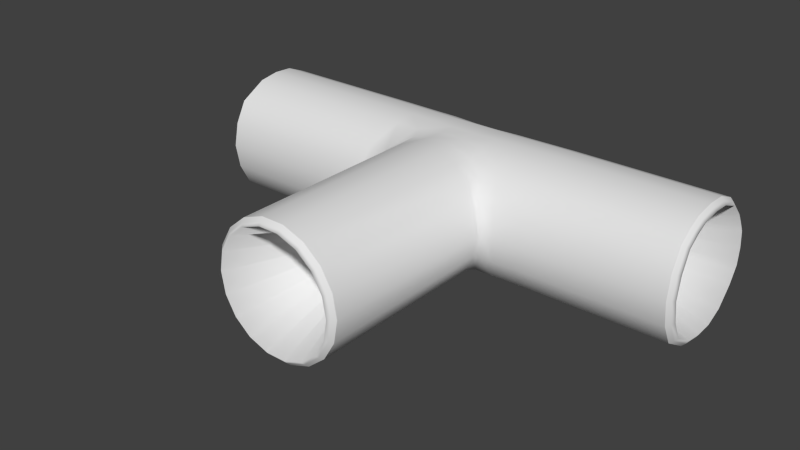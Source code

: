 # Source: Pipe9-model.blend  (saved by Blender 2.68.0; exported with 4.5.12 LTS)
import bpy
from mathutils import Matrix  # noqa: F401  (used for matrix-valued properties, if any)

bpy.ops.wm.read_factory_settings(use_empty=True)
scene = bpy.context.scene
scene.name = 'Scene'

# ---- collections
col_collection_1 = bpy.data.collections.new('Collection 1'); scene.collection.children.link(col_collection_1)

# ---- materials (node trees are filled in below, after node groups)
mat_01___default = bpy.data.materials.new('01_-_Default')
mat_01___default.alpha_threshold = 0.0
mat_01___default.use_transparent_shadow = False
mat_01___default.roughness = 0.5
mat_01___default.line_color = (0.0, 0.0, 0.0, 1.0)

# ---- material node trees

# ---- world
world_world = bpy.data.worlds.new('World'); scene.world = world_world
world_world.color = (0.05088, 0.05088, 0.05088)
world_world.use_sun_shadow = False
world_world.sun_shadow_jitter_overblur = 0.0
world_world.cycles.sampling_method = 'MANUAL'
world_world.cycles.sample_map_resolution = 256

# ---- meshes
me_t = bpy.data.meshes.new('T')
me_t.from_pydata([(5.346, 0.2237, 1.889), (5.458, 0.2237, 2.523), (5.458, 5.323, 2.523), (5.346, 5.323, 1.889), (5.78, 0.2237, 3.081), (5.78, 5.519, 3.081), (6.273, 0.2237, 3.495), (6.273, 5.654, 3.495), (6.878, 0.2237, 3.715), (6.878, 5.654, 3.715), (7.522, 0.2237, 3.715), (7.522, 5.654, 3.715), (8.127, 0.2237, 3.495), (8.127, 5.654, 3.495), (8.62, 0.2237, 3.081), (8.62, 5.519, 3.081), (8.942, 0.2237, 2.523), (8.942, 5.323, 2.523), (9.054, 0.2237, 1.889), (9.054, 5.323, 1.889), (8.942, 0.2237, 1.255), (8.942, 5.323, 1.255), (8.62, 0.2237, 0.6978), (8.62, 5.519, 0.6978), (8.127, 0.2237, 0.284), (8.127, 5.654, 0.284), (7.522, 0.2237, 0.06379), (7.522, 5.654, 0.06379), (6.878, 0.2237, 0.06379), (6.878, 5.654, 0.06379), (6.273, 0.2237, 0.284), (6.273, 5.654, 0.284), (5.78, 0.2237, 0.6978), (5.78, 5.519, 0.6978), (5.458, 0.2237, 1.255), (5.458, 5.323, 1.255), (5.384, 5.495, 2.575), (5.267, 5.364, 1.909), (5.719, 5.808, 3.176), (6.234, 6.309, 3.494), (6.864, 6.155, 3.69), (7.536, 6.155, 3.69), (8.166, 6.208, 3.431), (8.681, 5.808, 3.171), (9.016, 5.495, 2.57), (9.133, 5.364, 1.904), (9.016, 5.495, 1.204), (8.681, 5.808, 0.6025), (8.166, 6.309, 0.2847), (7.536, 6.155, 0.08918), (6.864, 6.155, 0.08918), (6.234, 6.208, 0.3482), (5.719, 5.808, 0.6074), (5.384, 5.495, 1.208), (6.836, 6.656, 3.665), (6.153, 6.552, 3.605), (7.564, 6.656, 3.665), (8.247, 6.552, 3.6), (7.564, 6.656, 0.1375), (8.247, 6.552, 0.1498), (6.836, 6.656, 0.1375), (6.153, 6.552, 0.1546), (6.836, 7.157, 3.664), (6.153, 7.134, 3.698), (7.564, 7.157, 3.664), (8.247, 7.134, 3.693), (7.564, 7.157, 0.08603), (8.247, 7.134, 0.05585), (6.836, 7.157, 0.08603), (6.153, 7.134, 0.06073), (6.836, 7.658, 3.683), (6.153, 7.682, 3.671), (7.564, 7.658, 3.683), (8.247, 7.682, 3.666), (7.564, 7.658, 0.1172), (8.247, 7.682, 0.08298), (6.836, 7.658, 0.1172), (6.153, 7.682, 0.08786), (6.836, 8.232, 3.421), (6.153, 8.243, 3.445), (7.564, 8.232, 3.421), (8.247, 8.243, 3.44), (7.564, 8.232, 0.3616), (8.247, 8.243, 0.33), (6.836, 8.232, 0.3616), (6.153, 8.243, 0.3349), (6.836, 8.804, 3.016), (6.153, 8.827, 2.919), (7.564, 8.804, 3.016), (8.247, 8.827, 2.914), (7.564, 8.788, 0.7648), (8.247, 8.819, 0.8573), (6.836, 8.788, 0.7648), (6.153, 8.819, 0.8622), (5.008, 5.517, 2.571), (4.939, 5.386, 1.905), (5.207, 5.831, 3.172), (9.193, 5.831, 3.176), (8.89, 6.23, 3.435), (9.392, 5.517, 2.575), (9.46, 5.386, 1.909), (9.392, 5.517, 1.208), (9.193, 5.831, 0.6067), (5.207, 5.831, 0.6032), (5.51, 6.23, 0.344), (5.008, 5.517, 1.204), (5.463, 6.574, 3.6), (8.937, 6.574, 3.604), (8.937, 6.574, 0.1539), (5.463, 6.574, 0.1505), (5.463, 7.157, 3.693), (8.937, 7.157, 3.697), (8.937, 7.157, 0.06), (5.463, 7.157, 0.05658), (5.463, 7.704, 3.667), (8.937, 7.705, 3.671), (8.937, 7.705, 0.08713), (5.463, 7.704, 0.08371), (5.463, 8.252, 3.441), (8.937, 8.252, 3.444), (8.937, 8.252, 0.3342), (5.463, 8.252, 0.3308), (4.844, 9.059, 1.888), (4.919, 8.996, 2.405), (5.232, 9.034, 2.41), (5.106, 9.059, 1.892), (5.134, 8.995, 2.541), (5.596, 8.995, 2.546), (5.463, 8.803, 2.915), (8.937, 8.803, 2.918), (9.266, 8.995, 2.545), (8.804, 8.995, 2.541), (9.481, 8.996, 2.409), (9.167, 9.034, 2.405), (9.556, 9.059, 1.891), (9.294, 9.059, 1.887), (9.481, 8.996, 1.374), (9.167, 9.027, 1.369), (9.266, 9.011, 1.238), (8.804, 9.011, 1.233), (8.937, 8.803, 0.8614), (5.463, 8.803, 0.858), (5.134, 9.011, 1.234), (5.596, 9.011, 1.238), (4.919, 8.996, 1.37), (5.232, 9.027, 1.374), (4.402, 5.538, 2.567), (4.399, 5.407, 1.901), (4.409, 5.851, 3.168), (4.418, 6.595, 3.597), (9.98, 6.251, 3.439), (9.982, 6.595, 3.608), (9.991, 5.852, 3.18), (9.998, 5.538, 2.579), (10.0, 5.407, 1.913), (9.998, 5.538, 1.212), (9.991, 5.852, 0.6106), (9.982, 6.595, 0.1578), (4.42, 6.251, 0.3401), (4.418, 6.595, 0.1466), (4.409, 5.851, 0.5993), (4.402, 5.538, 1.2), (4.418, 7.177, 3.689), (9.982, 7.178, 3.701), (9.982, 7.178, 0.06391), (4.418, 7.177, 0.05268), (4.418, 7.725, 3.663), (9.982, 7.726, 3.674), (9.982, 7.726, 0.09104), (4.418, 7.725, 0.07978), (4.418, 8.273, 3.437), (9.982, 8.273, 3.448), (9.982, 8.273, 0.3381), (4.418, 8.273, 0.3268), (4.396, 9.08, 1.884), (4.399, 9.017, 2.401), (4.406, 8.971, 2.537), (4.418, 8.781, 2.911), (9.982, 8.781, 2.922), (9.994, 8.971, 2.549), (10.0, 9.017, 2.413), (10.0, 9.08, 1.895), (10.0, 9.017, 1.377), (9.994, 8.971, 1.241), (9.982, 8.781, 0.8653), (4.418, 8.781, 0.8541), (4.406, 8.971, 1.23), (4.399, 9.017, 1.366), (0.2256, 5.542, 2.566), (0.2232, 5.412, 1.9), (0.2327, 5.856, 3.167), (0.2419, 6.599, 3.596), (14.16, 6.256, 3.44), (14.16, 6.6, 3.609), (14.17, 5.857, 3.18), (14.17, 5.543, 2.579), (14.18, 5.412, 1.913), (14.17, 5.543, 1.212), (14.17, 5.857, 0.6114), (14.16, 6.6, 0.1587), (0.2436, 6.255, 0.3392), (0.2419, 6.599, 0.1457), (0.2327, 5.856, 0.5985), (0.2256, 5.542, 1.199), (0.2419, 7.182, 3.689), (14.16, 7.183, 3.702), (14.16, 7.183, 0.06477), (0.2419, 7.182, 0.05179), (0.2419, 7.73, 3.662), (14.16, 7.73, 3.675), (14.16, 7.73, 0.0919), (0.2419, 7.73, 0.07892), (0.2419, 8.277, 3.436), (14.16, 8.278, 3.449), (14.16, 8.278, 0.339), (0.2419, 8.277, 0.326), (0.2198, 9.084, 1.883), (0.2224, 9.022, 2.401), (0.2301, 8.975, 2.537), (0.2419, 8.786, 2.91), (14.16, 8.786, 2.923), (14.17, 8.976, 2.55), (14.18, 9.022, 2.414), (14.18, 9.085, 1.896), (14.18, 9.022, 1.378), (14.17, 8.976, 1.242), (14.16, 8.786, 0.8662), (0.2419, 8.786, 0.8532), (0.2301, 8.975, 1.229), (0.2224, 9.022, 1.365), (14.25, 6.311, 3.37), (14.25, 6.639, 3.531), (14.26, 5.93, 3.122), (14.27, 5.631, 2.549), (14.27, 5.506, 1.914), (14.27, 5.631, 1.245), (14.26, 5.93, 0.672), (14.25, 6.639, 0.2402), (14.25, 7.195, 3.62), (14.25, 7.195, 0.1506), (14.25, 7.717, 3.594), (14.25, 7.717, 0.1764), (14.25, 8.24, 3.379), (14.25, 8.24, 0.4121), (14.25, 8.725, 2.877), (14.27, 8.906, 2.521), (14.27, 8.95, 2.391), (14.28, 9.01, 1.897), (14.27, 8.95, 1.403), (14.27, 8.906, 1.274), (14.25, 8.725, 0.915), (14.31, 6.374, 3.29), (14.31, 6.684, 3.443), (14.32, 6.014, 3.057), (14.33, 5.731, 2.515), (14.33, 5.613, 1.914), (14.33, 5.731, 1.283), (14.32, 6.014, 0.7407), (14.31, 6.684, 0.3325), (14.31, 7.209, 3.527), (14.31, 7.209, 0.2479), (14.31, 7.703, 3.503), (14.31, 7.703, 0.2723), (14.31, 8.197, 3.299), (14.31, 8.197, 0.495), (14.31, 8.655, 2.825), (14.32, 8.826, 2.488), (14.33, 8.868, 2.365), (14.33, 8.924, 1.899), (14.33, 8.868, 1.432), (14.32, 8.826, 1.309), (14.31, 8.655, 0.9704), (0.1303, 5.64, 2.53), (0.1278, 5.516, 1.898), (0.1374, 5.938, 3.1), (0.1465, 6.643, 3.507), (0.1482, 6.316, 0.4166), (0.1465, 6.643, 0.2329), (0.1374, 5.938, 0.6626), (0.1303, 5.64, 1.233), (0.1465, 7.196, 3.595), (0.1465, 7.196, 0.1438), (0.1465, 7.716, 3.57), (0.1465, 7.716, 0.1695), (0.1465, 8.235, 3.355), (0.1465, 8.235, 0.404), (0.1244, 9.001, 1.881), (0.1271, 8.941, 2.373), (0.1348, 8.897, 2.502), (0.1465, 8.717, 2.856), (0.1465, 8.717, 0.9043), (0.1348, 8.897, 1.261), (0.1271, 8.941, 1.39), (0.054, 5.733, 2.495), (0.05154, 5.615, 1.896), (0.0611, 6.015, 3.037), (0.07026, 6.684, 3.422), (0.07197, 6.374, 0.49), (0.07024, 6.684, 0.3157), (0.06108, 6.015, 0.7234), (0.05399, 5.733, 1.265), (0.07026, 7.209, 3.506), (0.07024, 7.209, 0.2311), (0.07026, 7.702, 3.482), (0.07024, 7.702, 0.2556), (0.07026, 8.195, 3.278), (0.07024, 8.195, 0.478), (0.04813, 8.922, 1.88), (0.05081, 8.865, 2.346), (0.05849, 8.824, 2.469), (0.07027, 8.653, 2.805), (0.07025, 8.653, 0.9528), (0.05847, 8.824, 1.291), (0.0508, 8.865, 1.414), (5.442, 0.1284, 1.889), (5.548, 0.1284, 2.491), (5.853, 0.1284, 3.019), (6.321, 0.1284, 3.412), (6.895, 0.1284, 3.621), (7.505, 0.1284, 3.621), (8.079, 0.1284, 3.412), (8.547, 0.1284, 3.019), (8.852, 0.1284, 2.491), (8.958, 0.1284, 1.889), (8.852, 0.1284, 1.288), (8.547, 0.1284, 0.7593), (8.079, 0.1284, 0.3668), (7.505, 0.1284, 0.158), (6.895, 0.1284, 0.158), (6.321, 0.1284, 0.3668), (5.853, 0.1284, 0.7593), (5.548, 0.1284, 1.288), (5.523, 0.06469, 1.889), (5.624, 0.06469, 2.463), (5.915, 0.06469, 2.967), (6.361, 0.06469, 3.342), (6.909, 0.06469, 3.541), (7.491, 0.06469, 3.541), (8.038, 0.06469, 3.342), (8.485, 0.06469, 2.967), (8.776, 0.06469, 2.463), (8.877, 0.06469, 1.889), (8.776, 0.06469, 1.316), (8.485, 0.06469, 0.8114), (8.038, 0.06469, 0.437), (7.491, 0.06469, 0.2379), (6.909, 0.06469, 0.2379), (6.361, 0.06469, 0.437), (5.915, 0.06469, 0.8114), (5.624, 0.06469, 1.316), (6.928, 8.968, 2.81), (6.388, 8.981, 2.718), (7.472, 8.968, 2.81), (8.054, 8.981, 2.675), (8.398, 9.047, 2.49), (8.579, 9.062, 2.25), (8.699, 9.072, 1.87), (8.561, 9.059, 1.488), (8.33, 9.053, 1.265), (7.983, 8.978, 1.071), (7.472, 8.962, 0.9708), (6.928, 8.962, 0.9708), (6.37, 8.978, 1.034), (6.001, 9.053, 1.289), (5.827, 9.059, 1.458), (5.745, 9.072, 1.874), (5.851, 9.062, 2.273), (6.001, 9.047, 2.494), (7.047, 9.064, 2.614), (6.742, 9.063, 2.576), (7.353, 9.064, 2.614), (7.681, 9.063, 2.54), (7.875, 9.067, 2.386), (7.977, 9.068, 2.187), (8.045, 9.069, 1.872), (7.967, 9.068, 1.554), (7.837, 9.068, 1.368), (7.641, 9.063, 1.207), (7.353, 9.064, 1.163), (7.047, 9.064, 1.163), (6.732, 9.063, 1.177), (6.524, 9.068, 1.388), (6.426, 9.068, 1.529), (6.38, 9.069, 1.875), (6.439, 9.068, 2.207), (6.524, 9.067, 2.39), (6.885, 3.829, 1.889), (6.904, 3.829, 1.997), (6.904, 3.829, 1.782), (6.959, 3.829, 1.687), (7.042, 3.829, 1.616), (7.145, 3.829, 1.579), (7.255, 3.829, 1.579), (7.358, 3.829, 1.616), (7.441, 3.829, 1.687), (7.496, 3.829, 1.782), (7.515, 3.829, 1.889), (7.496, 3.829, 1.997), (7.441, 3.829, 2.092), (7.358, 3.829, 2.162), (7.255, 3.829, 2.2), (7.145, 3.829, 2.2), (7.042, 3.829, 2.162), (6.959, 3.829, 2.092), (3.954, 6.881, 2.072), (3.952, 6.843, 1.877), (3.961, 6.973, 2.248), (3.97, 7.19, 2.373), (3.97, 7.361, 2.4), (3.97, 7.521, 2.393), (3.97, 7.681, 2.326), (3.97, 7.83, 2.173), (3.958, 7.885, 2.063), (3.951, 7.899, 2.024), (3.948, 7.917, 1.872), (3.951, 7.899, 1.721), (3.958, 7.885, 1.681), (3.97, 7.83, 1.571), (3.97, 7.681, 1.417), (3.97, 7.521, 1.345), (3.97, 7.361, 1.337), (3.97, 7.19, 1.364), (3.972, 7.09, 1.421), (3.961, 6.973, 1.497), (3.954, 6.881, 1.673), (10.42, 6.973, 2.281), (10.41, 7.09, 2.357), (10.43, 6.882, 2.105), (10.43, 6.843, 1.91), (10.43, 6.882, 1.705), (10.42, 6.973, 1.529), (10.41, 7.191, 1.397), (10.41, 7.362, 1.369), (10.41, 7.522, 1.377), (10.41, 7.682, 1.449), (10.41, 7.831, 1.604), (10.42, 7.887, 1.714), (10.43, 7.9, 1.754), (10.43, 7.918, 1.905), (10.43, 7.9, 2.057), (10.42, 7.887, 2.096), (10.41, 7.831, 2.206), (10.41, 7.682, 2.36), (10.41, 7.522, 2.426), (10.41, 7.362, 2.434), (10.41, 7.191, 2.406), (7.199, 9.106, 1.878)], [], [(0, 1, 2, 3), (1, 4, 5, 2), (4, 6, 7, 5), (6, 8, 9, 7), (8, 10, 11, 9), (10, 12, 13, 11), (12, 14, 15, 13), (14, 16, 17, 15), (16, 18, 19, 17), (18, 20, 21, 19), (20, 22, 23, 21), (22, 24, 25, 23), (24, 26, 27, 25), (26, 28, 29, 27), (28, 30, 31, 29), (30, 32, 33, 31), (32, 34, 35, 33), (34, 0, 3, 35), (3, 2, 36, 37), (2, 5, 38, 36), (5, 7, 39, 38), (7, 9, 40, 39), (9, 11, 41, 40), (11, 13, 42, 41), (13, 15, 43, 42), (15, 17, 44, 43), (17, 19, 45, 44), (19, 21, 46, 45), (21, 23, 47, 46), (23, 25, 48, 47), (25, 27, 49, 48), (27, 29, 50, 49), (29, 31, 51, 50), (31, 33, 52, 51), (33, 35, 53, 52), (35, 3, 37, 53), (39, 40, 54, 55), (40, 41, 56, 54), (41, 42, 57, 56), (48, 49, 58, 59), (49, 50, 60, 58), (50, 51, 61, 60), (55, 54, 62, 63), (54, 56, 64, 62), (56, 57, 65, 64), (59, 58, 66, 67), (58, 60, 68, 66), (60, 61, 69, 68), (63, 62, 70, 71), (62, 64, 72, 70), (64, 65, 73, 72), (67, 66, 74, 75), (66, 68, 76, 74), (68, 69, 77, 76), (71, 70, 78, 79), (70, 72, 80, 78), (72, 73, 81, 80), (75, 74, 82, 83), (74, 76, 84, 82), (76, 77, 85, 84), (79, 78, 86, 87), (78, 80, 88, 86), (80, 81, 89, 88), (83, 82, 90, 91), (82, 84, 92, 90), (84, 85, 93, 92), (94, 95, 37, 36), (96, 94, 36, 38), (97, 98, 42, 43), (99, 97, 43, 44), (100, 99, 44, 45), (101, 100, 45, 46), (102, 101, 46, 47), (103, 104, 51, 52), (105, 103, 52, 53), (95, 105, 53, 37), (106, 96, 38, 55), (98, 107, 57, 42), (108, 102, 47, 59), (104, 109, 61, 51), (110, 106, 55, 63), (107, 111, 65, 57), (112, 108, 59, 67), (109, 113, 69, 61), (114, 110, 63, 71), (111, 115, 73, 65), (116, 112, 67, 75), (113, 117, 77, 69), (118, 114, 71, 79), (115, 119, 81, 73), (120, 116, 75, 83), (117, 121, 85, 77), (122, 123, 124, 125), (123, 126, 127, 124), (126, 128, 87, 127), (128, 118, 79, 87), (119, 129, 89, 81), (129, 130, 131, 89), (130, 132, 133, 131), (132, 134, 135, 133), (134, 136, 137, 135), (136, 138, 139, 137), (138, 140, 91, 139), (140, 120, 83, 91), (121, 141, 93, 85), (141, 142, 143, 93), (142, 144, 145, 143), (144, 122, 125, 145), (146, 147, 95, 94), (148, 146, 94, 96), (149, 148, 96, 106), (150, 151, 107, 98), (152, 150, 98, 97), (153, 152, 97, 99), (154, 153, 99, 100), (155, 154, 100, 101), (156, 155, 101, 102), (157, 156, 102, 108), (158, 159, 109, 104), (160, 158, 104, 103), (161, 160, 103, 105), (147, 161, 105, 95), (162, 149, 106, 110), (151, 163, 111, 107), (164, 157, 108, 112), (159, 165, 113, 109), (166, 162, 110, 114), (163, 167, 115, 111), (168, 164, 112, 116), (165, 169, 117, 113), (170, 166, 114, 118), (167, 171, 119, 115), (172, 168, 116, 120), (169, 173, 121, 117), (174, 175, 123, 122), (175, 176, 126, 123), (176, 177, 128, 126), (177, 170, 118, 128), (178, 179, 130, 129), (171, 178, 129, 119), (179, 180, 132, 130), (180, 181, 134, 132), (181, 182, 136, 134), (182, 183, 138, 136), (183, 184, 140, 138), (184, 172, 120, 140), (185, 186, 142, 141), (173, 185, 141, 121), (186, 187, 144, 142), (187, 174, 122, 144), (188, 189, 147, 146), (190, 188, 146, 148), (191, 190, 148, 149), (192, 193, 151, 150), (194, 192, 150, 152), (195, 194, 152, 153), (196, 195, 153, 154), (197, 196, 154, 155), (198, 197, 155, 156), (199, 198, 156, 157), (200, 201, 159, 158), (202, 200, 158, 160), (203, 202, 160, 161), (189, 203, 161, 147), (204, 191, 149, 162), (193, 205, 163, 151), (206, 199, 157, 164), (201, 207, 165, 159), (208, 204, 162, 166), (205, 209, 167, 163), (210, 206, 164, 168), (207, 211, 169, 165), (212, 208, 166, 170), (209, 213, 171, 167), (214, 210, 168, 172), (211, 215, 173, 169), (216, 217, 175, 174), (217, 218, 176, 175), (218, 219, 177, 176), (219, 212, 170, 177), (220, 221, 179, 178), (213, 220, 178, 171), (221, 222, 180, 179), (222, 223, 181, 180), (223, 224, 182, 181), (224, 225, 183, 182), (225, 226, 184, 183), (226, 214, 172, 184), (227, 228, 186, 185), (215, 227, 185, 173), (228, 229, 187, 186), (229, 216, 174, 187), (230, 231, 193, 192), (232, 230, 192, 194), (233, 232, 194, 195), (234, 233, 195, 196), (235, 234, 196, 197), (236, 235, 197, 198), (237, 236, 198, 199), (231, 238, 205, 193), (239, 237, 199, 206), (238, 240, 209, 205), (241, 239, 206, 210), (240, 242, 213, 209), (243, 241, 210, 214), (244, 245, 221, 220), (242, 244, 220, 213), (245, 246, 222, 221), (246, 247, 223, 222), (247, 248, 224, 223), (248, 249, 225, 224), (249, 250, 226, 225), (250, 243, 214, 226), (251, 252, 231, 230), (253, 251, 230, 232), (254, 253, 232, 233), (255, 254, 233, 234), (256, 255, 234, 235), (257, 256, 235, 236), (258, 257, 236, 237), (252, 259, 238, 231), (260, 258, 237, 239), (259, 261, 240, 238), (262, 260, 239, 241), (261, 263, 242, 240), (264, 262, 241, 243), (265, 266, 245, 244), (263, 265, 244, 242), (266, 267, 246, 245), (267, 268, 247, 246), (268, 269, 248, 247), (269, 270, 249, 248), (270, 271, 250, 249), (271, 264, 243, 250), (272, 273, 189, 188), (274, 272, 188, 190), (275, 274, 190, 191), (276, 277, 201, 200), (278, 276, 200, 202), (279, 278, 202, 203), (273, 279, 203, 189), (280, 275, 191, 204), (277, 281, 207, 201), (282, 280, 204, 208), (281, 283, 211, 207), (284, 282, 208, 212), (283, 285, 215, 211), (286, 287, 217, 216), (287, 288, 218, 217), (288, 289, 219, 218), (289, 284, 212, 219), (290, 291, 228, 227), (285, 290, 227, 215), (291, 292, 229, 228), (292, 286, 216, 229), (293, 294, 273, 272), (295, 293, 272, 274), (296, 295, 274, 275), (297, 298, 277, 276), (299, 297, 276, 278), (300, 299, 278, 279), (294, 300, 279, 273), (301, 296, 275, 280), (298, 302, 281, 277), (303, 301, 280, 282), (302, 304, 283, 281), (305, 303, 282, 284), (304, 306, 285, 283), (307, 308, 287, 286), (308, 309, 288, 287), (309, 310, 289, 288), (310, 305, 284, 289), (311, 312, 291, 290), (306, 311, 290, 285), (312, 313, 292, 291), (313, 307, 286, 292), (1, 0, 314, 315), (315, 316, 4, 1), (316, 317, 6, 4), (317, 318, 8, 6), (318, 319, 10, 8), (319, 320, 12, 10), (320, 321, 14, 12), (321, 322, 16, 14), (322, 323, 18, 16), (323, 324, 20, 18), (324, 325, 22, 20), (325, 326, 24, 22), (326, 327, 26, 24), (327, 328, 28, 26), (328, 329, 30, 28), (329, 330, 32, 30), (330, 331, 34, 32), (0, 34, 331, 314), (332, 333, 315, 314), (333, 334, 316, 315), (334, 335, 317, 316), (335, 336, 318, 317), (336, 337, 319, 318), (337, 338, 320, 319), (338, 339, 321, 320), (339, 340, 322, 321), (340, 341, 323, 322), (341, 342, 324, 323), (342, 343, 325, 324), (343, 344, 326, 325), (344, 345, 327, 326), (345, 346, 328, 327), (346, 347, 329, 328), (347, 348, 330, 329), (348, 349, 331, 330), (349, 332, 314, 331), (87, 86, 350, 351), (86, 88, 352, 350), (88, 89, 353, 352), (89, 131, 354, 353), (131, 133, 355, 354), (133, 135, 356, 355), (135, 137, 357, 356), (137, 139, 358, 357), (139, 91, 359, 358), (91, 90, 360, 359), (90, 92, 361, 360), (92, 93, 362, 361), (93, 143, 363, 362), (143, 145, 364, 363), (145, 125, 365, 364), (125, 124, 366, 365), (124, 127, 367, 366), (127, 87, 351, 367), (351, 350, 368, 369), (350, 352, 370, 368), (352, 353, 371, 370), (353, 354, 372, 371), (354, 355, 373, 372), (355, 356, 374, 373), (356, 357, 375, 374), (357, 358, 376, 375), (358, 359, 377, 376), (359, 360, 378, 377), (360, 361, 379, 378), (361, 362, 380, 379), (362, 363, 381, 380), (363, 364, 382, 381), (364, 365, 383, 382), (365, 366, 384, 383), (366, 367, 385, 384), (367, 351, 369, 385), (333, 332, 386, 387), (332, 349, 388, 386), (349, 348, 389, 388), (348, 347, 390, 389), (347, 346, 391, 390), (346, 345, 392, 391), (345, 344, 393, 392), (344, 343, 394, 393), (343, 342, 395, 394), (342, 341, 396, 395), (341, 340, 397, 396), (340, 339, 398, 397), (339, 338, 399, 398), (338, 337, 400, 399), (337, 336, 401, 400), (336, 335, 402, 401), (335, 334, 403, 402), (334, 333, 387, 403), (404, 405, 294, 293), (406, 404, 293, 295), (407, 406, 295, 296), (408, 407, 296, 301), (409, 408, 301, 303), (410, 409, 303, 305), (411, 410, 305, 310), (412, 411, 310, 309), (413, 412, 309, 308), (414, 413, 308, 307), (415, 414, 307, 313), (416, 415, 313, 312), (417, 416, 312, 311), (418, 417, 311, 306), (419, 418, 306, 304), (420, 419, 304, 302), (421, 420, 302, 298), (422, 421, 298, 297), (423, 422, 297, 299), (424, 423, 299, 300), (405, 424, 300, 294), (425, 426, 251, 253), (427, 425, 253, 254), (428, 427, 254, 255), (429, 428, 255, 256), (430, 429, 256, 257), (431, 430, 257, 258), (432, 431, 258, 260), (433, 432, 260, 262), (434, 433, 262, 264), (435, 434, 264, 271), (436, 435, 271, 270), (437, 436, 270, 269), (438, 437, 269, 268), (439, 438, 268, 267), (440, 439, 267, 266), (441, 440, 266, 265), (442, 441, 265, 263), (443, 442, 263, 261), (444, 443, 261, 259), (445, 444, 259, 252), (426, 445, 252, 251), (38, 39, 55), (47, 48, 59), (369, 368, 446), (368, 370, 446), (370, 371, 446), (371, 372, 446), (372, 373, 446), (373, 374, 446), (374, 375, 446), (375, 376, 446), (376, 377, 446), (377, 378, 446), (378, 379, 446), (379, 380, 446), (380, 381, 446), (381, 382, 446), (382, 383, 446), (383, 384, 446), (384, 385, 446), (385, 369, 446)])
me_t.polygons.foreach_set('use_smooth', [True] * 428)
_k = set([(0, 1), (0, 34), (1, 4), (4, 6), (6, 8), (8, 10), (10, 12), (12, 14), (14, 16), (16, 18), (18, 20), (20, 22), (22, 24), (24, 26), (26, 28), (28, 30), (30, 32), (32, 34), (188, 189), (188, 190), (189, 203), (190, 191), (191, 204), (192, 193), (192, 194), (193, 205), (194, 195), (195, 196), (196, 197), (197, 198), (198, 199), (199, 206), (200, 201), (200, 202), (201, 207), (202, 203), (204, 208), (205, 209), (206, 210), (207, 211), (208, 212), (209, 213), (210, 214), (211, 215), (212, 219), (213, 220), (214, 226), (215, 227), (216, 217), (216, 229), (217, 218), (218, 219), (220, 221), (221, 222), (222, 223), (223, 224), (224, 225), (225, 226), (227, 228), (228, 229), (386, 387), (386, 388), (387, 403), (388, 389), (389, 390), (390, 391), (391, 392), (392, 393), (393, 394), (394, 395), (395, 396), (396, 397), (397, 398), (398, 399), (399, 400), (400, 401), (401, 402), (402, 403), (404, 405), (404, 406), (405, 424), (406, 407), (407, 408), (408, 409), (409, 410), (410, 411), (411, 412), (412, 413), (413, 414), (414, 415), (415, 416), (416, 417), (417, 418), (418, 419), (419, 420), (420, 421), (421, 422), (422, 423), (423, 424), (425, 426), (425, 427), (426, 445), (427, 428), (428, 429), (429, 430), (430, 431), (431, 432), (432, 433), (433, 434), (434, 435), (435, 436), (436, 437), (437, 438), (438, 439), (439, 440), (440, 441), (441, 442), (442, 443), (443, 444), (444, 445)])
me_t.attributes.new('sharp_edge', 'BOOLEAN', 'EDGE').data.foreach_set('value', [ (min(e.vertices), max(e.vertices)) in _k for e in me_t.edges])
_uv = me_t.uv_layers.new(name='UVMap')
_uv.uv.foreach_set('vector', [-1.8, 1.78, -1.935, 1.78, -1.935, 1.196, -1.8, 1.196, -1.629, 1.993, -1.677, 1.993, -1.677, 1.521, -1.629, 1.538, -1.677, 1.993, -1.719, 1.993, -1.719, 1.509, -1.677, 1.521, -1.719, 1.993, -1.771, 1.993, -1.771, 1.509, -1.719, 1.509, -1.771, 1.993, -1.826, 1.993, -1.826, 1.509, -1.771, 1.509, -1.826, 1.993, -1.878, 1.993, -1.878, 1.509, -1.826, 1.509, -1.878, 1.993, -1.921, 1.993, -1.921, 1.521, -1.878, 1.509, -1.921, 1.993, -1.968, 1.992, -1.968, 1.537, -1.921, 1.521, -1.661, 1.78, -1.796, 1.78, -1.796, 1.196, -1.661, 1.196, -1.796, 1.78, -1.932, 1.78, -1.932, 1.196, -1.796, 1.196, -1.629, 1.992, -1.677, 1.992, -1.677, 1.521, -1.629, 1.538, -1.677, 1.992, -1.72, 1.992, -1.72, 1.509, -1.677, 1.521, -1.72, 1.992, -1.773, 1.992, -1.773, 1.509, -1.72, 1.509, -1.773, 1.992, -1.829, 1.992, -1.829, 1.509, -1.773, 1.509, -1.829, 1.992, -1.882, 1.992, -1.882, 1.509, -1.829, 1.509, -1.882, 1.992, -1.925, 1.992, -1.925, 1.521, -1.882, 1.509, -1.925, 1.992, -1.973, 1.991, -1.973, 1.537, -1.925, 1.521, -1.664, 1.78, -1.8, 1.78, -1.8, 1.196, -1.664, 1.196, -1.8, 1.196, -1.935, 1.196, -1.946, 1.176, -1.804, 1.191, -1.629, 1.538, -1.677, 1.521, -1.671, 1.495, -1.623, 1.523, -1.677, 1.521, -1.719, 1.509, -1.716, 1.45, -1.671, 1.495, -1.719, 1.509, -1.771, 1.509, -1.77, 1.464, -1.716, 1.45, -1.771, 1.509, -1.826, 1.509, -1.828, 1.464, -1.77, 1.464, -1.826, 1.509, -1.878, 1.509, -1.882, 1.459, -1.828, 1.464, -1.878, 1.509, -1.921, 1.521, -1.926, 1.495, -1.882, 1.459, -1.921, 1.521, -1.968, 1.537, -1.975, 1.522, -1.926, 1.495, -1.661, 1.196, -1.796, 1.196, -1.793, 1.191, -1.651, 1.176, -1.796, 1.196, -1.932, 1.196, -1.943, 1.176, -1.793, 1.191, -1.629, 1.538, -1.677, 1.521, -1.672, 1.495, -1.623, 1.523, -1.677, 1.521, -1.72, 1.509, -1.717, 1.451, -1.672, 1.495, -1.72, 1.509, -1.773, 1.509, -1.772, 1.464, -1.717, 1.451, -1.773, 1.509, -1.829, 1.509, -1.83, 1.464, -1.772, 1.464, -1.829, 1.509, -1.882, 1.509, -1.885, 1.46, -1.83, 1.464, -1.882, 1.509, -1.925, 1.521, -1.93, 1.495, -1.885, 1.46, -1.925, 1.521, -1.973, 1.537, -1.979, 1.522, -1.93, 1.495, -1.664, 1.196, -1.8, 1.196, -1.804, 1.191, -1.654, 1.176, -1.882, 1.459, -1.895, 1.403, -1.851, 1.405, -1.86, 1.466, -1.895, 1.342, -1.895, 1.401, -1.852, 1.404, -1.852, 1.339, -1.895, 1.401, -1.891, 1.458, -1.861, 1.465, -1.852, 1.404, -1.716, 1.458, -1.703, 1.402, -1.746, 1.404, -1.737, 1.465, -1.703, 1.402, -1.703, 1.342, -1.746, 1.34, -1.746, 1.404, -1.702, 1.402, -1.707, 1.458, -1.737, 1.465, -1.746, 1.404, -1.86, 1.466, -1.851, 1.405, -1.808, 1.405, -1.81, 1.466, -1.852, 1.339, -1.852, 1.404, -1.808, 1.404, -1.808, 1.339, -1.852, 1.404, -1.861, 1.465, -1.81, 1.465, -1.808, 1.404, -1.737, 1.465, -1.746, 1.404, -1.79, 1.404, -1.788, 1.465, -1.746, 1.404, -1.746, 1.34, -1.79, 1.34, -1.79, 1.404, -1.746, 1.404, -1.737, 1.465, -1.788, 1.465, -1.79, 1.404, -1.81, 1.466, -1.808, 1.405, -1.764, 1.405, -1.762, 1.466, -1.808, 1.339, -1.808, 1.404, -1.764, 1.404, -1.764, 1.339, -1.808, 1.404, -1.81, 1.465, -1.762, 1.465, -1.764, 1.404, -1.788, 1.465, -1.79, 1.404, -1.834, 1.404, -1.836, 1.465, -1.79, 1.404, -1.79, 1.34, -1.834, 1.34, -1.834, 1.404, -1.79, 1.404, -1.788, 1.465, -1.836, 1.465, -1.833, 1.404, -1.762, 1.466, -1.764, 1.405, -1.714, 1.405, -1.713, 1.466, -1.764, 1.339, -1.764, 1.404, -1.715, 1.404, -1.715, 1.339, -1.764, 1.404, -1.762, 1.465, -1.714, 1.465, -1.715, 1.404, -1.836, 1.465, -1.834, 1.404, -1.884, 1.404, -1.885, 1.465, -1.834, 1.404, -1.834, 1.34, -1.884, 1.34, -1.884, 1.404, -1.833, 1.404, -1.836, 1.465, -1.884, 1.465, -1.883, 1.404, -1.713, 1.466, -1.714, 1.405, -1.664, 1.405, -1.662, 1.466, -1.715, 1.339, -1.715, 1.404, -1.665, 1.404, -1.665, 1.339, -1.715, 1.404, -1.714, 1.465, -1.663, 1.465, -1.665, 1.404, -1.885, 1.465, -1.884, 1.404, -1.932, 1.404, -1.935, 1.465, -1.884, 1.404, -1.884, 1.34, -1.932, 1.34, -1.932, 1.404, -1.883, 1.404, -1.884, 1.465, -1.935, 1.465, -1.932, 1.404, -1.66, 1.22, -1.8, 1.228, -1.8, 1.19, -1.659, 1.176, -1.923, 1.55, -1.97, 1.567, -1.972, 1.534, -1.925, 1.505, -1.923, 1.549, -1.889, 1.522, -1.891, 1.458, -1.925, 1.504, -1.97, 1.566, -1.923, 1.549, -1.925, 1.504, -1.972, 1.533, -1.803, 1.227, -1.663, 1.219, -1.664, 1.175, -1.804, 1.189, -1.951, 1.219, -1.803, 1.227, -1.804, 1.189, -1.952, 1.175, -1.674, 1.55, -1.627, 1.567, -1.625, 1.534, -1.672, 1.504, -1.674, 1.549, -1.709, 1.522, -1.707, 1.458, -1.672, 1.504, -1.627, 1.567, -1.674, 1.549, -1.672, 1.504, -1.625, 1.534, -1.8, 1.228, -1.948, 1.22, -1.947, 1.176, -1.8, 1.19, -1.859, 1.528, -1.923, 1.55, -1.925, 1.505, -1.86, 1.466, -1.889, 1.522, -1.859, 1.526, -1.861, 1.465, -1.891, 1.458, -1.739, 1.527, -1.674, 1.55, -1.672, 1.504, -1.737, 1.465, -1.709, 1.522, -1.739, 1.527, -1.737, 1.465, -1.707, 1.458, -1.808, 1.528, -1.859, 1.528, -1.86, 1.466, -1.81, 1.466, -1.859, 1.526, -1.808, 1.526, -1.81, 1.465, -1.861, 1.465, -1.79, 1.527, -1.739, 1.527, -1.737, 1.465, -1.788, 1.465, -1.739, 1.527, -1.79, 1.527, -1.788, 1.465, -1.737, 1.465, -1.76, 1.528, -1.808, 1.528, -1.81, 1.466, -1.762, 1.466, -1.808, 1.526, -1.76, 1.526, -1.762, 1.465, -1.81, 1.465, -1.838, 1.527, -1.79, 1.527, -1.788, 1.465, -1.836, 1.465, -1.79, 1.527, -1.838, 1.527, -1.836, 1.465, -1.788, 1.465, -1.712, 1.528, -1.76, 1.528, -1.762, 1.466, -1.713, 1.466, -1.76, 1.526, -1.713, 1.526, -1.714, 1.465, -1.762, 1.465, -1.885, 1.527, -1.838, 1.527, -1.836, 1.465, -1.885, 1.465, -1.838, 1.527, -1.885, 1.527, -1.884, 1.465, -1.836, 1.465, -1.793, 1.391, -1.687, 1.385, -1.686, 1.359, -1.792, 1.369, -1.687, 1.385, -1.659, 1.367, -1.658, 1.328, -1.686, 1.359, -1.628, 1.557, -1.664, 1.528, -1.662, 1.466, -1.628, 1.516, -1.664, 1.528, -1.712, 1.528, -1.713, 1.466, -1.662, 1.466, -1.713, 1.526, -1.665, 1.526, -1.663, 1.465, -1.714, 1.465, -1.665, 1.526, -1.628, 1.556, -1.628, 1.515, -1.663, 1.465, -1.663, 1.368, -1.691, 1.386, -1.692, 1.359, -1.664, 1.329, -1.691, 1.386, -1.796, 1.392, -1.797, 1.37, -1.692, 1.359, -1.796, 1.392, -1.902, 1.386, -1.903, 1.359, -1.797, 1.37, -1.902, 1.386, -1.93, 1.368, -1.931, 1.329, -1.903, 1.359, -1.971, 1.555, -1.933, 1.527, -1.935, 1.465, -1.971, 1.514, -1.933, 1.527, -1.885, 1.527, -1.885, 1.465, -1.935, 1.465, -1.885, 1.527, -1.933, 1.527, -1.935, 1.465, -1.884, 1.465, -1.933, 1.527, -1.971, 1.555, -1.971, 1.514, -1.935, 1.465, -1.926, 1.367, -1.898, 1.385, -1.897, 1.359, -1.925, 1.328, -1.898, 1.385, -1.793, 1.391, -1.792, 1.369, -1.897, 1.359, -1.661, 1.291, -1.801, 1.292, -1.8, 1.228, -1.66, 1.22, -1.922, 1.621, -1.969, 1.621, -1.97, 1.567, -1.923, 1.55, -1.857, 1.621, -1.922, 1.621, -1.923, 1.55, -1.859, 1.528, -1.887, 1.619, -1.857, 1.62, -1.859, 1.526, -1.889, 1.522, -1.922, 1.62, -1.887, 1.619, -1.889, 1.522, -1.923, 1.549, -1.969, 1.62, -1.922, 1.62, -1.923, 1.549, -1.97, 1.566, -1.802, 1.291, -1.662, 1.29, -1.663, 1.219, -1.803, 1.227, -1.95, 1.29, -1.802, 1.291, -1.803, 1.227, -1.951, 1.219, -1.676, 1.621, -1.629, 1.621, -1.627, 1.567, -1.674, 1.55, -1.741, 1.62, -1.676, 1.621, -1.674, 1.55, -1.739, 1.527, -1.711, 1.619, -1.741, 1.62, -1.739, 1.527, -1.709, 1.522, -1.676, 1.62, -1.711, 1.619, -1.709, 1.522, -1.674, 1.549, -1.629, 1.621, -1.676, 1.62, -1.674, 1.549, -1.627, 1.567, -1.801, 1.292, -1.949, 1.291, -1.948, 1.22, -1.8, 1.228, -1.806, 1.621, -1.857, 1.621, -1.859, 1.528, -1.808, 1.528, -1.857, 1.62, -1.806, 1.62, -1.808, 1.526, -1.859, 1.526, -1.792, 1.62, -1.741, 1.62, -1.739, 1.527, -1.79, 1.527, -1.741, 1.62, -1.792, 1.62, -1.79, 1.527, -1.739, 1.527, -1.758, 1.621, -1.806, 1.621, -1.808, 1.528, -1.76, 1.528, -1.806, 1.62, -1.759, 1.62, -1.76, 1.526, -1.808, 1.526, -1.839, 1.62, -1.792, 1.62, -1.79, 1.527, -1.838, 1.527, -1.792, 1.62, -1.839, 1.62, -1.838, 1.527, -1.79, 1.527, -1.71, 1.621, -1.758, 1.621, -1.76, 1.528, -1.712, 1.528, -1.759, 1.62, -1.711, 1.62, -1.713, 1.526, -1.76, 1.526, -1.887, 1.62, -1.839, 1.62, -1.838, 1.527, -1.885, 1.527, -1.839, 1.62, -1.887, 1.62, -1.885, 1.527, -1.838, 1.527, -1.793, 1.429, -1.688, 1.429, -1.687, 1.385, -1.793, 1.391, -1.688, 1.429, -1.66, 1.428, -1.659, 1.367, -1.687, 1.385, -1.63, 1.622, -1.666, 1.621, -1.664, 1.528, -1.628, 1.557, -1.666, 1.621, -1.71, 1.621, -1.712, 1.528, -1.664, 1.528, -1.667, 1.62, -1.63, 1.621, -1.628, 1.556, -1.665, 1.526, -1.711, 1.62, -1.667, 1.62, -1.665, 1.526, -1.713, 1.526, -1.662, 1.429, -1.69, 1.43, -1.691, 1.386, -1.663, 1.368, -1.69, 1.43, -1.796, 1.43, -1.796, 1.392, -1.691, 1.386, -1.796, 1.43, -1.901, 1.43, -1.902, 1.386, -1.796, 1.392, -1.901, 1.43, -1.929, 1.429, -1.93, 1.368, -1.902, 1.386, -1.968, 1.62, -1.932, 1.62, -1.933, 1.527, -1.971, 1.555, -1.932, 1.62, -1.887, 1.62, -1.885, 1.527, -1.933, 1.527, -1.931, 1.62, -1.968, 1.62, -1.971, 1.555, -1.933, 1.527, -1.887, 1.62, -1.931, 1.62, -1.933, 1.527, -1.885, 1.527, -1.927, 1.428, -1.899, 1.429, -1.898, 1.385, -1.926, 1.367, -1.899, 1.429, -1.793, 1.429, -1.793, 1.391, -1.898, 1.385, -1.661, 1.781, -1.801, 1.781, -1.801, 1.292, -1.661, 1.291, -1.921, 1.993, -1.968, 1.993, -1.969, 1.621, -1.922, 1.621, -1.856, 1.992, -1.921, 1.993, -1.922, 1.621, -1.857, 1.621, -1.886, 1.992, -1.857, 1.992, -1.857, 1.62, -1.887, 1.619, -1.921, 1.993, -1.886, 1.992, -1.887, 1.619, -1.922, 1.62, -1.968, 1.993, -1.921, 1.993, -1.922, 1.62, -1.969, 1.62, -1.802, 1.78, -1.662, 1.78, -1.662, 1.29, -1.802, 1.291, -1.95, 1.78, -1.802, 1.78, -1.802, 1.291, -1.95, 1.29, -1.677, 1.992, -1.629, 1.993, -1.629, 1.621, -1.676, 1.621, -1.741, 1.991, -1.677, 1.992, -1.676, 1.621, -1.741, 1.62, -1.711, 1.991, -1.741, 1.991, -1.741, 1.62, -1.711, 1.619, -1.676, 1.992, -1.711, 1.991, -1.711, 1.619, -1.676, 1.62, -1.629, 1.993, -1.676, 1.992, -1.676, 1.62, -1.629, 1.621, -1.801, 1.781, -1.949, 1.781, -1.949, 1.291, -1.801, 1.292, -1.806, 1.992, -1.856, 1.992, -1.857, 1.621, -1.806, 1.621, -1.857, 1.992, -1.806, 1.992, -1.806, 1.62, -1.857, 1.62, -1.792, 1.991, -1.741, 1.991, -1.741, 1.62, -1.792, 1.62, -1.741, 1.991, -1.792, 1.991, -1.792, 1.62, -1.741, 1.62, -1.758, 1.992, -1.806, 1.992, -1.806, 1.621, -1.758, 1.621, -1.806, 1.992, -1.758, 1.992, -1.759, 1.62, -1.806, 1.62, -1.84, 1.991, -1.792, 1.991, -1.792, 1.62, -1.839, 1.62, -1.792, 1.991, -1.84, 1.991, -1.839, 1.62, -1.792, 1.62, -1.71, 1.992, -1.758, 1.992, -1.758, 1.621, -1.71, 1.621, -1.758, 1.992, -1.71, 1.992, -1.711, 1.62, -1.759, 1.62, -1.888, 1.991, -1.84, 1.991, -1.839, 1.62, -1.887, 1.62, -1.84, 1.991, -1.887, 1.991, -1.887, 1.62, -1.839, 1.62, -1.794, 1.781, -1.688, 1.781, -1.688, 1.429, -1.793, 1.429, -1.688, 1.781, -1.66, 1.78, -1.66, 1.428, -1.688, 1.429, -1.629, 1.993, -1.666, 1.992, -1.666, 1.621, -1.63, 1.622, -1.666, 1.992, -1.71, 1.992, -1.71, 1.621, -1.666, 1.621, -1.666, 1.992, -1.63, 1.993, -1.63, 1.621, -1.667, 1.62, -1.71, 1.992, -1.666, 1.992, -1.667, 1.62, -1.711, 1.62, -1.662, 1.781, -1.69, 1.782, -1.69, 1.43, -1.662, 1.429, -1.69, 1.782, -1.796, 1.782, -1.796, 1.43, -1.69, 1.43, -1.796, 1.782, -1.901, 1.782, -1.901, 1.43, -1.796, 1.43, -1.901, 1.782, -1.929, 1.781, -1.929, 1.429, -1.901, 1.43, -1.968, 1.992, -1.932, 1.991, -1.932, 1.62, -1.968, 1.62, -1.932, 1.991, -1.888, 1.991, -1.887, 1.62, -1.932, 1.62, -1.932, 1.991, -1.968, 1.991, -1.968, 1.62, -1.931, 1.62, -1.887, 1.991, -1.932, 1.991, -1.931, 1.62, -1.887, 1.62, -1.927, 1.78, -1.899, 1.781, -1.899, 1.429, -1.927, 1.428, -1.899, 1.781, -1.794, 1.781, -1.793, 1.429, -1.899, 1.429, -1.633, 1.387, -1.622, 1.35, -1.614, 1.353, -1.625, 1.391, -1.652, 1.43, -1.633, 1.387, -1.625, 1.391, -1.645, 1.437, -1.705, 1.471, -1.652, 1.43, -1.645, 1.437, -1.7, 1.479, -1.766, 1.494, -1.705, 1.471, -1.7, 1.479, -1.765, 1.504, -1.835, 1.492, -1.766, 1.494, -1.765, 1.504, -1.837, 1.501, -1.896, 1.47, -1.835, 1.492, -1.837, 1.501, -1.901, 1.478, -1.95, 1.403, -1.896, 1.47, -1.901, 1.478, -1.958, 1.408, -1.622, 1.35, -1.622, 1.291, -1.614, 1.291, -1.614, 1.353, -1.968, 1.347, -1.95, 1.403, -1.958, 1.408, -1.976, 1.349, -1.622, 1.291, -1.632, 1.237, -1.625, 1.234, -1.614, 1.291, -1.973, 1.292, -1.968, 1.347, -1.976, 1.349, -1.982, 1.292, -1.632, 1.237, -1.662, 1.186, -1.656, 1.181, -1.625, 1.234, -1.958, 1.234, -1.973, 1.292, -1.982, 1.292, -1.966, 1.231, -1.72, 1.144, -1.758, 1.131, -1.756, 1.123, -1.716, 1.137, -1.662, 1.186, -1.72, 1.144, -1.716, 1.137, -1.656, 1.181, -1.758, 1.131, -1.771, 1.128, -1.77, 1.12, -1.756, 1.123, -1.771, 1.128, -1.822, 1.13, -1.823, 1.122, -1.77, 1.12, -1.822, 1.13, -1.87, 1.144, -1.874, 1.137, -1.823, 1.122, -1.87, 1.144, -1.882, 1.151, -1.886, 1.144, -1.874, 1.137, -1.882, 1.151, -1.915, 1.175, -1.921, 1.17, -1.886, 1.144, -1.915, 1.175, -1.958, 1.234, -1.966, 1.231, -1.921, 1.17, -1.642, 1.382, -1.632, 1.347, -1.622, 1.35, -1.633, 1.387, -1.66, 1.423, -1.642, 1.382, -1.633, 1.387, -1.652, 1.43, -1.71, 1.461, -1.66, 1.423, -1.652, 1.43, -1.705, 1.471, -1.768, 1.483, -1.71, 1.461, -1.705, 1.471, -1.766, 1.494, -1.832, 1.481, -1.768, 1.483, -1.766, 1.494, -1.835, 1.492, -1.891, 1.46, -1.832, 1.481, -1.835, 1.492, -1.896, 1.47, -1.942, 1.397, -1.891, 1.46, -1.896, 1.47, -1.95, 1.403, -1.632, 1.347, -1.631, 1.291, -1.622, 1.291, -1.622, 1.35, -1.958, 1.344, -1.942, 1.397, -1.95, 1.403, -1.968, 1.347, -1.631, 1.291, -1.641, 1.24, -1.632, 1.237, -1.622, 1.291, -1.964, 1.292, -1.958, 1.344, -1.968, 1.347, -1.973, 1.292, -1.641, 1.24, -1.669, 1.192, -1.662, 1.186, -1.632, 1.237, -1.949, 1.237, -1.964, 1.292, -1.973, 1.292, -1.958, 1.234, -1.724, 1.152, -1.76, 1.14, -1.758, 1.131, -1.72, 1.144, -1.669, 1.192, -1.724, 1.152, -1.72, 1.144, -1.662, 1.186, -1.76, 1.14, -1.773, 1.137, -1.771, 1.128, -1.758, 1.131, -1.773, 1.137, -1.82, 1.139, -1.822, 1.13, -1.771, 1.128, -1.82, 1.139, -1.866, 1.152, -1.87, 1.144, -1.822, 1.13, -1.866, 1.152, -1.877, 1.159, -1.882, 1.151, -1.87, 1.144, -1.877, 1.159, -1.909, 1.182, -1.915, 1.175, -1.882, 1.151, -1.909, 1.182, -1.949, 1.237, -1.958, 1.234, -1.915, 1.175, -1.712, 1.153, -1.774, 1.132, -1.772, 1.121, -1.707, 1.143, -1.658, 1.191, -1.712, 1.153, -1.707, 1.143, -1.651, 1.183, -1.626, 1.269, -1.658, 1.191, -1.651, 1.183, -1.616, 1.266, -1.932, 1.198, -1.954, 1.229, -1.962, 1.224, -1.939, 1.19, -1.903, 1.161, -1.932, 1.198, -1.939, 1.19, -1.908, 1.152, -1.842, 1.137, -1.903, 1.161, -1.908, 1.152, -1.844, 1.126, -1.774, 1.132, -1.842, 1.137, -1.844, 1.126, -1.772, 1.121, -1.623, 1.328, -1.626, 1.269, -1.616, 1.266, -1.614, 1.328, -1.954, 1.229, -1.969, 1.286, -1.978, 1.284, -1.962, 1.224, -1.632, 1.382, -1.623, 1.328, -1.614, 1.328, -1.623, 1.385, -1.969, 1.286, -1.973, 1.341, -1.982, 1.341, -1.978, 1.284, -1.66, 1.434, -1.632, 1.382, -1.623, 1.385, -1.652, 1.439, -1.973, 1.341, -1.955, 1.398, -1.964, 1.401, -1.982, 1.341, -1.816, 1.496, -1.766, 1.496, -1.764, 1.504, -1.817, 1.505, -1.766, 1.496, -1.753, 1.493, -1.75, 1.501, -1.764, 1.504, -1.753, 1.493, -1.715, 1.478, -1.711, 1.486, -1.75, 1.501, -1.715, 1.478, -1.66, 1.434, -1.652, 1.439, -1.711, 1.486, -1.911, 1.454, -1.877, 1.477, -1.881, 1.485, -1.917, 1.461, -1.955, 1.398, -1.911, 1.454, -1.917, 1.461, -1.964, 1.401, -1.877, 1.477, -1.865, 1.484, -1.868, 1.492, -1.881, 1.485, -1.865, 1.484, -1.816, 1.496, -1.817, 1.505, -1.868, 1.492, -1.716, 1.162, -1.775, 1.142, -1.774, 1.132, -1.712, 1.153, -1.666, 1.198, -1.716, 1.162, -1.712, 1.153, -1.658, 1.191, -1.635, 1.273, -1.666, 1.198, -1.658, 1.191, -1.626, 1.269, -1.925, 1.205, -1.946, 1.235, -1.954, 1.229, -1.932, 1.198, -1.897, 1.17, -1.925, 1.205, -1.932, 1.198, -1.903, 1.161, -1.84, 1.147, -1.897, 1.17, -1.903, 1.161, -1.842, 1.137, -1.775, 1.142, -1.84, 1.147, -1.842, 1.137, -1.774, 1.132, -1.632, 1.328, -1.635, 1.273, -1.626, 1.269, -1.623, 1.328, -1.946, 1.235, -1.961, 1.289, -1.969, 1.286, -1.954, 1.229, -1.641, 1.38, -1.632, 1.328, -1.623, 1.328, -1.632, 1.382, -1.961, 1.289, -1.964, 1.34, -1.973, 1.341, -1.969, 1.286, -1.667, 1.429, -1.641, 1.38, -1.632, 1.382, -1.66, 1.434, -1.964, 1.34, -1.947, 1.395, -1.955, 1.398, -1.973, 1.341, -1.815, 1.488, -1.768, 1.487, -1.766, 1.496, -1.816, 1.496, -1.768, 1.487, -1.755, 1.484, -1.753, 1.493, -1.766, 1.496, -1.755, 1.484, -1.72, 1.471, -1.715, 1.478, -1.753, 1.493, -1.72, 1.471, -1.667, 1.429, -1.66, 1.434, -1.715, 1.478, -1.905, 1.448, -1.873, 1.47, -1.877, 1.477, -1.911, 1.454, -1.947, 1.395, -1.905, 1.448, -1.911, 1.454, -1.955, 1.398, -1.873, 1.47, -1.861, 1.476, -1.865, 1.484, -1.877, 1.477, -1.861, 1.476, -1.815, 1.488, -1.816, 1.496, -1.865, 1.484, -1.975, 1.38, -1.987, 1.307, -1.976, 1.307, -1.965, 1.376, -1.965, 1.376, -1.932, 1.437, -1.94, 1.444, -1.975, 1.38, -1.932, 1.437, -1.882, 1.482, -1.887, 1.492, -1.94, 1.444, -1.882, 1.482, -1.82, 1.506, -1.821, 1.517, -1.887, 1.492, -1.82, 1.506, -1.754, 1.506, -1.752, 1.517, -1.821, 1.517, -1.754, 1.506, -1.692, 1.482, -1.687, 1.492, -1.752, 1.517, -1.692, 1.482, -1.641, 1.437, -1.633, 1.444, -1.687, 1.492, -1.641, 1.437, -1.608, 1.376, -1.599, 1.38, -1.633, 1.444, -1.608, 1.376, -1.597, 1.307, -1.587, 1.307, -1.599, 1.38, -1.597, 1.307, -1.608, 1.239, -1.599, 1.235, -1.587, 1.307, -1.608, 1.239, -1.641, 1.178, -1.633, 1.171, -1.599, 1.235, -1.641, 1.178, -1.692, 1.133, -1.687, 1.123, -1.633, 1.171, -1.692, 1.133, -1.754, 1.109, -1.752, 1.098, -1.687, 1.123, -1.754, 1.109, -1.82, 1.109, -1.821, 1.098, -1.752, 1.098, -1.82, 1.109, -1.882, 1.133, -1.887, 1.123, -1.821, 1.098, -1.882, 1.133, -1.932, 1.178, -1.94, 1.171, -1.887, 1.123, -1.932, 1.178, -1.965, 1.239, -1.975, 1.235, -1.94, 1.171, -1.987, 1.307, -1.975, 1.235, -1.965, 1.239, -1.976, 1.307, -1.968, 1.307, -1.957, 1.373, -1.965, 1.376, -1.976, 1.307, -1.957, 1.373, -1.925, 1.431, -1.932, 1.437, -1.965, 1.376, -1.925, 1.431, -1.877, 1.474, -1.882, 1.482, -1.932, 1.437, -1.877, 1.474, -1.818, 1.497, -1.82, 1.506, -1.882, 1.482, -1.818, 1.497, -1.755, 1.497, -1.754, 1.506, -1.82, 1.506, -1.755, 1.497, -1.696, 1.474, -1.692, 1.482, -1.754, 1.506, -1.696, 1.474, -1.648, 1.431, -1.641, 1.437, -1.692, 1.482, -1.648, 1.431, -1.617, 1.373, -1.608, 1.376, -1.641, 1.437, -1.617, 1.373, -1.606, 1.307, -1.597, 1.307, -1.608, 1.376, -1.606, 1.307, -1.617, 1.242, -1.608, 1.239, -1.597, 1.307, -1.617, 1.242, -1.648, 1.184, -1.641, 1.178, -1.608, 1.239, -1.648, 1.184, -1.696, 1.141, -1.692, 1.133, -1.641, 1.178, -1.696, 1.141, -1.755, 1.118, -1.754, 1.109, -1.692, 1.133, -1.755, 1.118, -1.818, 1.118, -1.82, 1.109, -1.754, 1.109, -1.818, 1.118, -1.877, 1.141, -1.882, 1.133, -1.82, 1.109, -1.877, 1.141, -1.925, 1.184, -1.932, 1.178, -1.882, 1.133, -1.925, 1.184, -1.957, 1.242, -1.965, 1.239, -1.932, 1.178, -1.957, 1.242, -1.968, 1.307, -1.976, 1.307, -1.965, 1.239, -1.662, 1.466, -1.664, 1.405, -1.63, 1.397, -1.629, 1.445, -1.665, 1.339, -1.665, 1.404, -1.631, 1.396, -1.631, 1.347, -1.665, 1.404, -1.663, 1.465, -1.63, 1.448, -1.631, 1.396, -1.663, 1.465, -1.628, 1.515, -1.624, 1.478, -1.63, 1.448, -1.664, 1.329, -1.692, 1.359, -1.723, 1.31, -1.674, 1.294, -1.692, 1.359, -1.797, 1.37, -1.801, 1.32, -1.723, 1.31, -1.797, 1.37, -1.903, 1.359, -1.879, 1.308, -1.801, 1.32, -1.903, 1.359, -1.931, 1.329, -1.924, 1.289, -1.879, 1.308, -1.971, 1.514, -1.935, 1.465, -1.968, 1.441, -1.975, 1.472, -1.935, 1.465, -1.932, 1.404, -1.967, 1.395, -1.968, 1.441, -1.932, 1.404, -1.932, 1.34, -1.967, 1.347, -1.967, 1.395, -1.932, 1.404, -1.935, 1.465, -1.968, 1.445, -1.967, 1.395, -1.935, 1.465, -1.971, 1.514, -1.975, 1.478, -1.968, 1.445, -1.925, 1.328, -1.897, 1.359, -1.88, 1.308, -1.915, 1.294, -1.897, 1.359, -1.792, 1.369, -1.795, 1.315, -1.88, 1.308, -1.792, 1.369, -1.686, 1.359, -1.714, 1.306, -1.795, 1.315, -1.686, 1.359, -1.658, 1.328, -1.669, 1.294, -1.714, 1.306, -1.628, 1.516, -1.662, 1.466, -1.629, 1.445, -1.623, 1.48, -1.629, 1.445, -1.63, 1.397, -1.622, 1.387, -1.622, 1.414, -1.631, 1.347, -1.631, 1.396, -1.622, 1.385, -1.622, 1.358, -1.631, 1.396, -1.63, 1.448, -1.622, 1.414, -1.622, 1.385, -1.63, 1.448, -1.624, 1.478, -1.622, 1.432, -1.622, 1.414, -1.674, 1.294, -1.723, 1.31, -1.736, 1.259, -1.695, 1.25, -1.723, 1.31, -1.801, 1.32, -1.8, 1.265, -1.736, 1.259, -1.801, 1.32, -1.879, 1.308, -1.865, 1.258, -1.8, 1.265, -1.879, 1.308, -1.924, 1.289, -1.903, 1.247, -1.865, 1.258, -1.975, 1.472, -1.968, 1.441, -1.976, 1.41, -1.976, 1.428, -1.968, 1.441, -1.967, 1.395, -1.976, 1.385, -1.976, 1.41, -1.967, 1.395, -1.967, 1.347, -1.976, 1.358, -1.976, 1.385, -1.967, 1.395, -1.968, 1.445, -1.976, 1.413, -1.976, 1.385, -1.968, 1.445, -1.975, 1.478, -1.976, 1.431, -1.976, 1.413, -1.915, 1.294, -1.88, 1.308, -1.866, 1.258, -1.895, 1.25, -1.88, 1.308, -1.795, 1.315, -1.795, 1.262, -1.866, 1.258, -1.795, 1.315, -1.714, 1.306, -1.728, 1.257, -1.795, 1.262, -1.714, 1.306, -1.669, 1.294, -1.69, 1.25, -1.728, 1.257, -1.623, 1.48, -1.629, 1.445, -1.622, 1.414, -1.621, 1.433, -1.957, 1.373, -1.968, 1.307, -1.912, 1.307, -1.904, 1.353, -1.968, 1.307, -1.957, 1.242, -1.904, 1.262, -1.912, 1.307, -1.957, 1.242, -1.925, 1.184, -1.883, 1.222, -1.904, 1.262, -1.925, 1.184, -1.877, 1.141, -1.849, 1.192, -1.883, 1.222, -1.877, 1.141, -1.818, 1.118, -1.808, 1.177, -1.849, 1.192, -1.818, 1.118, -1.755, 1.118, -1.765, 1.177, -1.808, 1.177, -1.755, 1.118, -1.696, 1.141, -1.724, 1.192, -1.765, 1.177, -1.696, 1.141, -1.648, 1.184, -1.691, 1.222, -1.724, 1.192, -1.648, 1.184, -1.617, 1.242, -1.669, 1.262, -1.691, 1.222, -1.617, 1.242, -1.606, 1.307, -1.662, 1.307, -1.669, 1.262, -1.606, 1.307, -1.617, 1.373, -1.669, 1.353, -1.662, 1.307, -1.617, 1.373, -1.648, 1.431, -1.691, 1.393, -1.669, 1.353, -1.648, 1.431, -1.696, 1.474, -1.724, 1.423, -1.691, 1.393, -1.696, 1.474, -1.755, 1.497, -1.765, 1.438, -1.724, 1.423, -1.755, 1.497, -1.818, 1.497, -1.808, 1.438, -1.765, 1.438, -1.818, 1.497, -1.877, 1.474, -1.849, 1.423, -1.808, 1.438, -1.877, 1.474, -1.925, 1.431, -1.883, 1.393, -1.849, 1.423, -1.925, 1.431, -1.957, 1.373, -1.904, 1.353, -1.883, 1.393, -1.716, 1.162, -1.775, 1.142, -1.775, 1.142, -1.716, 1.162, -1.666, 1.198, -1.716, 1.162, -1.716, 1.162, -1.666, 1.198, -1.635, 1.273, -1.666, 1.198, -1.666, 1.198, -1.635, 1.273, -1.632, 1.328, -1.635, 1.273, -1.635, 1.273, -1.632, 1.328, -1.641, 1.38, -1.632, 1.328, -1.632, 1.328, -1.641, 1.38, -1.667, 1.429, -1.641, 1.38, -1.641, 1.38, -1.667, 1.429, -1.72, 1.471, -1.667, 1.429, -1.667, 1.429, -1.72, 1.471, -1.755, 1.484, -1.72, 1.471, -1.72, 1.471, -1.755, 1.484, -1.768, 1.487, -1.755, 1.484, -1.755, 1.484, -1.768, 1.487, -1.815, 1.488, -1.768, 1.487, -1.768, 1.487, -1.815, 1.488, -1.861, 1.476, -1.815, 1.488, -1.815, 1.488, -1.861, 1.476, -1.873, 1.47, -1.861, 1.476, -1.861, 1.476, -1.873, 1.47, -1.905, 1.448, -1.873, 1.47, -1.873, 1.47, -1.905, 1.448, -1.947, 1.395, -1.905, 1.448, -1.905, 1.448, -1.947, 1.395, -1.964, 1.34, -1.947, 1.395, -1.947, 1.395, -1.964, 1.34, -1.961, 1.289, -1.964, 1.34, -1.964, 1.34, -1.961, 1.289, -1.946, 1.235, -1.961, 1.289, -1.961, 1.289, -1.946, 1.235, -1.925, 1.205, -1.946, 1.235, -1.946, 1.235, -1.925, 1.205, -1.897, 1.17, -1.925, 1.205, -1.925, 1.205, -1.897, 1.17, -1.84, 1.147, -1.897, 1.17, -1.897, 1.17, -1.84, 1.147, -1.775, 1.142, -1.84, 1.147, -1.84, 1.147, -1.775, 1.142, -1.66, 1.423, -1.642, 1.382, -1.642, 1.382, -1.66, 1.423, -1.71, 1.461, -1.66, 1.423, -1.66, 1.423, -1.71, 1.461, -1.768, 1.483, -1.71, 1.461, -1.71, 1.461, -1.768, 1.483, -1.832, 1.481, -1.768, 1.483, -1.768, 1.483, -1.832, 1.481, -1.891, 1.46, -1.832, 1.481, -1.832, 1.481, -1.891, 1.46, -1.942, 1.397, -1.891, 1.46, -1.891, 1.46, -1.942, 1.397, -1.958, 1.344, -1.942, 1.397, -1.942, 1.397, -1.958, 1.344, -1.964, 1.292, -1.958, 1.344, -1.958, 1.344, -1.964, 1.292, -1.949, 1.237, -1.964, 1.292, -1.964, 1.292, -1.949, 1.237, -1.909, 1.182, -1.949, 1.237, -1.949, 1.237, -1.909, 1.182, -1.877, 1.159, -1.909, 1.182, -1.909, 1.182, -1.877, 1.159, -1.866, 1.152, -1.877, 1.159, -1.877, 1.159, -1.866, 1.152, -1.82, 1.139, -1.866, 1.152, -1.866, 1.152, -1.82, 1.139, -1.773, 1.137, -1.82, 1.139, -1.82, 1.139, -1.773, 1.137, -1.76, 1.14, -1.773, 1.137, -1.773, 1.137, -1.76, 1.14, -1.724, 1.152, -1.76, 1.14, -1.76, 1.14, -1.724, 1.152, -1.669, 1.192, -1.724, 1.152, -1.724, 1.152, -1.669, 1.192, -1.641, 1.24, -1.669, 1.192, -1.669, 1.192, -1.641, 1.24, -1.631, 1.291, -1.641, 1.24, -1.641, 1.24, -1.631, 1.291, -1.632, 1.347, -1.631, 1.291, -1.631, 1.291, -1.632, 1.347, -1.642, 1.382, -1.632, 1.347, -1.632, 1.347, -1.642, 1.382, -1.925, 1.505, -1.882, 1.459, -1.86, 1.466, -1.672, 1.504, -1.716, 1.458, -1.737, 1.465, -1.652, 1.231, -1.644, 1.206, -1.795, 1.193, -1.649, 1.18, -1.649, 1.206, -1.799, 1.193, -1.649, 1.206, -1.664, 1.234, -1.799, 1.193, -1.664, 1.234, -1.695, 1.25, -1.799, 1.193, -1.695, 1.25, -1.736, 1.259, -1.799, 1.193, -1.736, 1.259, -1.8, 1.265, -1.799, 1.193, -1.8, 1.265, -1.865, 1.258, -1.799, 1.193, -1.865, 1.258, -1.903, 1.247, -1.799, 1.193, -1.903, 1.247, -1.936, 1.231, -1.799, 1.193, -1.936, 1.231, -1.945, 1.206, -1.799, 1.193, -1.945, 1.206, -1.945, 1.18, -1.799, 1.193, -1.941, 1.206, -1.938, 1.232, -1.795, 1.193, -1.938, 1.232, -1.895, 1.25, -1.795, 1.193, -1.895, 1.25, -1.866, 1.258, -1.795, 1.193, -1.866, 1.258, -1.795, 1.262, -1.795, 1.193, -1.795, 1.262, -1.728, 1.257, -1.795, 1.193, -1.728, 1.257, -1.69, 1.25, -1.795, 1.193, -1.69, 1.25, -1.652, 1.231, -1.795, 1.193])
me_t.materials.append(mat_01___default)
me_t.use_remesh_preserve_volume = False
me_t.use_remesh_preserve_attributes = False
me_t.use_mirror_vertex_groups = False
me_t.update()

# ---- objects
ob_t = bpy.data.objects.new('T', me_t)

# ---- transforms, parenting, visibility, modifiers, constraints
ob_t.location = (0.0, 0.0, 0.0)
ob_t.lineart.crease_threshold = 0.0

# ---- collection membership
col_collection_1.objects.link(ob_t)

# ---- scene / render settings (as saved in the file)
scene.frame_start = 1; scene.frame_end = 250; scene.frame_set(1)
scene.render.engine = 'BLENDER_EEVEE_NEXT'
scene.render.image_settings.color_mode = 'RGB'
scene.render.image_settings.compression = 90
scene.render.resolution_percentage = 50
scene.render.dither_intensity = 0.0
scene.cycles.use_denoising = False
scene.cycles.samples = 10
scene.cycles.sampling_pattern = 'TABULATED_SOBOL'
scene.cycles.light_sampling_threshold = 0.0
scene.cycles.use_adaptive_sampling = False
scene.cycles.use_light_tree = False
scene.cycles.blur_glossy = 0.0
scene.cycles.volume_bounces = 1
scene.cycles.pixel_filter_type = 'GAUSSIAN'
scene.cycles.sample_clamp_indirect = 0.0
scene.view_settings.view_transform = 'Standard'
bpy.context.view_layer.update()

# ---- added for rendering (the .blend has no active camera and no usable light): camera, sun
cam_auto = bpy.data.cameras.new('AutoCamera')
cam_auto.lens = 50.0
cam_auto.sensor_width = 36.0
cam_auto.clip_end = 1000.0
ob_auto_camera = bpy.data.objects.new('AutoCamera', cam_auto)
scene.collection.objects.link(ob_auto_camera)
ob_auto_camera.location = (23.1934, -14.6189, 14.6862)
ob_auto_camera.rotation_euler = (1.09748, -7.21219e-08, 0.694738)
scene.camera = ob_auto_camera
light_auto_sun = bpy.data.lights.new('AutoSun', 'SUN')
light_auto_sun.energy = 3.0
light_auto_sun.angle = 0.0523599
ob_auto_sun = bpy.data.objects.new('AutoSun', light_auto_sun)
scene.collection.objects.link(ob_auto_sun)
ob_auto_sun.rotation_euler = (0.872665, 0.174533, 0.523599)
bpy.context.view_layer.update()
